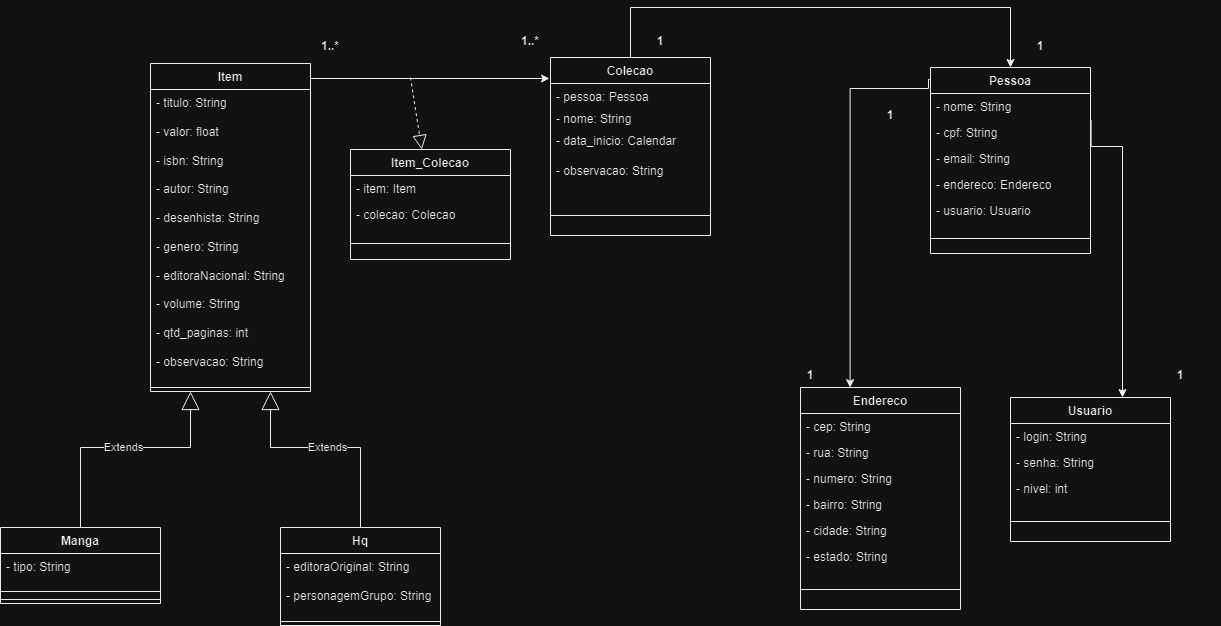

The diagram above was exported from draw.io. Its source (the exported page's mxGraphModel, read from the mxfile embedded in the PNG):
<mxGraphModel dx="1050" dy="1399" grid="1" gridSize="10" guides="1" tooltips="1" connect="1" arrows="1" fold="1" page="1" pageScale="1" pageWidth="1100" pageHeight="850" background="none" math="0" shadow="0">
  <root>
    <mxCell id="0" />
    <mxCell id="1" parent="0" />
    <mxCell id="0NLlO1nMJBdY5RwKF_ka-67" style="edgeStyle=orthogonalEdgeStyle;rounded=0;orthogonalLoop=1;jettySize=auto;html=1;" parent="1" edge="1">
      <mxGeometry relative="1" as="geometry">
        <mxPoint x="750" y="-249" as="sourcePoint" />
        <mxPoint x="989" y="-249" as="targetPoint" />
        <Array as="points">
          <mxPoint x="989" y="-249" />
          <mxPoint x="989" y="-249" />
        </Array>
      </mxGeometry>
    </mxCell>
    <mxCell id="0NLlO1nMJBdY5RwKF_ka-7" value="Pessoa" style="swimlane;fontStyle=1;align=center;verticalAlign=top;childLayout=stackLayout;horizontal=1;startSize=26;horizontalStack=0;resizeParent=1;resizeParentMax=0;resizeLast=0;collapsible=1;marginBottom=0;" parent="1" vertex="1">
      <mxGeometry x="1370" y="-260" width="160" height="186" as="geometry" />
    </mxCell>
    <mxCell id="0NLlO1nMJBdY5RwKF_ka-11" value="- nome: String" style="text;strokeColor=none;fillColor=none;align=left;verticalAlign=top;spacingLeft=4;spacingRight=4;overflow=hidden;rotatable=0;points=[[0,0.5],[1,0.5]];portConstraint=eastwest;" parent="0NLlO1nMJBdY5RwKF_ka-7" vertex="1">
      <mxGeometry y="26" width="160" height="26" as="geometry" />
    </mxCell>
    <mxCell id="0NLlO1nMJBdY5RwKF_ka-12" value="- cpf: String" style="text;strokeColor=none;fillColor=none;align=left;verticalAlign=top;spacingLeft=4;spacingRight=4;overflow=hidden;rotatable=0;points=[[0,0.5],[1,0.5]];portConstraint=eastwest;" parent="0NLlO1nMJBdY5RwKF_ka-7" vertex="1">
      <mxGeometry y="52" width="160" height="26" as="geometry" />
    </mxCell>
    <mxCell id="0NLlO1nMJBdY5RwKF_ka-37" value="- email: String" style="text;strokeColor=none;fillColor=none;align=left;verticalAlign=top;spacingLeft=4;spacingRight=4;overflow=hidden;rotatable=0;points=[[0,0.5],[1,0.5]];portConstraint=eastwest;" parent="0NLlO1nMJBdY5RwKF_ka-7" vertex="1">
      <mxGeometry y="78" width="160" height="26" as="geometry" />
    </mxCell>
    <mxCell id="0NLlO1nMJBdY5RwKF_ka-14" value="- endereco: Endereco" style="text;strokeColor=none;fillColor=none;align=left;verticalAlign=top;spacingLeft=4;spacingRight=4;overflow=hidden;rotatable=0;points=[[0,0.5],[1,0.5]];portConstraint=eastwest;" parent="0NLlO1nMJBdY5RwKF_ka-7" vertex="1">
      <mxGeometry y="104" width="160" height="26" as="geometry" />
    </mxCell>
    <mxCell id="z67lPoF25pPUv6U4pJJs-1" value="- usuario: Usuario" style="text;strokeColor=none;fillColor=none;align=left;verticalAlign=top;spacingLeft=4;spacingRight=4;overflow=hidden;rotatable=0;points=[[0,0.5],[1,0.5]];portConstraint=eastwest;" parent="0NLlO1nMJBdY5RwKF_ka-7" vertex="1">
      <mxGeometry y="130" width="160" height="26" as="geometry" />
    </mxCell>
    <mxCell id="0NLlO1nMJBdY5RwKF_ka-9" value="" style="line;strokeWidth=1;fillColor=none;align=left;verticalAlign=middle;spacingTop=-1;spacingLeft=3;spacingRight=3;rotatable=0;labelPosition=right;points=[];portConstraint=eastwest;" parent="0NLlO1nMJBdY5RwKF_ka-7" vertex="1">
      <mxGeometry y="156" width="160" height="30" as="geometry" />
    </mxCell>
    <mxCell id="0NLlO1nMJBdY5RwKF_ka-17" value="Usuario" style="swimlane;fontStyle=1;align=center;verticalAlign=top;childLayout=stackLayout;horizontal=1;startSize=26;horizontalStack=0;resizeParent=1;resizeParentMax=0;resizeLast=0;collapsible=1;marginBottom=0;" parent="1" vertex="1">
      <mxGeometry x="1450" y="70" width="160" height="144" as="geometry" />
    </mxCell>
    <mxCell id="0NLlO1nMJBdY5RwKF_ka-27" value="- login: String" style="text;strokeColor=none;fillColor=none;align=left;verticalAlign=top;spacingLeft=4;spacingRight=4;overflow=hidden;rotatable=0;points=[[0,0.5],[1,0.5]];portConstraint=eastwest;" parent="0NLlO1nMJBdY5RwKF_ka-17" vertex="1">
      <mxGeometry y="26" width="160" height="26" as="geometry" />
    </mxCell>
    <mxCell id="0NLlO1nMJBdY5RwKF_ka-18" value="- senha: String" style="text;strokeColor=none;fillColor=none;align=left;verticalAlign=top;spacingLeft=4;spacingRight=4;overflow=hidden;rotatable=0;points=[[0,0.5],[1,0.5]];portConstraint=eastwest;" parent="0NLlO1nMJBdY5RwKF_ka-17" vertex="1">
      <mxGeometry y="52" width="160" height="26" as="geometry" />
    </mxCell>
    <mxCell id="3Dcaas2SxPqGVhX6G6WF-21" value="- nivel: int" style="text;strokeColor=none;fillColor=none;align=left;verticalAlign=top;spacingLeft=4;spacingRight=4;overflow=hidden;rotatable=0;points=[[0,0.5],[1,0.5]];portConstraint=eastwest;" parent="0NLlO1nMJBdY5RwKF_ka-17" vertex="1">
      <mxGeometry y="78" width="160" height="26" as="geometry" />
    </mxCell>
    <mxCell id="0NLlO1nMJBdY5RwKF_ka-19" value="" style="line;strokeWidth=1;fillColor=none;align=left;verticalAlign=middle;spacingTop=-1;spacingLeft=3;spacingRight=3;rotatable=0;labelPosition=right;points=[];portConstraint=eastwest;" parent="0NLlO1nMJBdY5RwKF_ka-17" vertex="1">
      <mxGeometry y="104" width="160" height="40" as="geometry" />
    </mxCell>
    <mxCell id="0NLlO1nMJBdY5RwKF_ka-23" value="Endereco" style="swimlane;fontStyle=1;align=center;verticalAlign=top;childLayout=stackLayout;horizontal=1;startSize=26;horizontalStack=0;resizeParent=1;resizeParentMax=0;resizeLast=0;collapsible=1;marginBottom=0;" parent="1" vertex="1">
      <mxGeometry x="1240" y="60" width="160" height="222" as="geometry" />
    </mxCell>
    <mxCell id="0NLlO1nMJBdY5RwKF_ka-25" value="- cep: String" style="text;strokeColor=none;fillColor=none;align=left;verticalAlign=top;spacingLeft=4;spacingRight=4;overflow=hidden;rotatable=0;points=[[0,0.5],[1,0.5]];portConstraint=eastwest;" parent="0NLlO1nMJBdY5RwKF_ka-23" vertex="1">
      <mxGeometry y="26" width="160" height="26" as="geometry" />
    </mxCell>
    <mxCell id="0NLlO1nMJBdY5RwKF_ka-28" value="- rua: String" style="text;strokeColor=none;fillColor=none;align=left;verticalAlign=top;spacingLeft=4;spacingRight=4;overflow=hidden;rotatable=0;points=[[0,0.5],[1,0.5]];portConstraint=eastwest;" parent="0NLlO1nMJBdY5RwKF_ka-23" vertex="1">
      <mxGeometry y="52" width="160" height="26" as="geometry" />
    </mxCell>
    <mxCell id="0NLlO1nMJBdY5RwKF_ka-29" value="- numero: String" style="text;strokeColor=none;fillColor=none;align=left;verticalAlign=top;spacingLeft=4;spacingRight=4;overflow=hidden;rotatable=0;points=[[0,0.5],[1,0.5]];portConstraint=eastwest;" parent="0NLlO1nMJBdY5RwKF_ka-23" vertex="1">
      <mxGeometry y="78" width="160" height="26" as="geometry" />
    </mxCell>
    <mxCell id="0NLlO1nMJBdY5RwKF_ka-31" value="- bairro: String" style="text;strokeColor=none;fillColor=none;align=left;verticalAlign=top;spacingLeft=4;spacingRight=4;overflow=hidden;rotatable=0;points=[[0,0.5],[1,0.5]];portConstraint=eastwest;" parent="0NLlO1nMJBdY5RwKF_ka-23" vertex="1">
      <mxGeometry y="104" width="160" height="26" as="geometry" />
    </mxCell>
    <mxCell id="0NLlO1nMJBdY5RwKF_ka-32" value="- cidade: String" style="text;strokeColor=none;fillColor=none;align=left;verticalAlign=top;spacingLeft=4;spacingRight=4;overflow=hidden;rotatable=0;points=[[0,0.5],[1,0.5]];portConstraint=eastwest;" parent="0NLlO1nMJBdY5RwKF_ka-23" vertex="1">
      <mxGeometry y="130" width="160" height="26" as="geometry" />
    </mxCell>
    <mxCell id="0NLlO1nMJBdY5RwKF_ka-30" value="- estado: String" style="text;strokeColor=none;fillColor=none;align=left;verticalAlign=top;spacingLeft=4;spacingRight=4;overflow=hidden;rotatable=0;points=[[0,0.5],[1,0.5]];portConstraint=eastwest;" parent="0NLlO1nMJBdY5RwKF_ka-23" vertex="1">
      <mxGeometry y="156" width="160" height="26" as="geometry" />
    </mxCell>
    <mxCell id="0NLlO1nMJBdY5RwKF_ka-26" value="" style="line;strokeWidth=1;fillColor=none;align=left;verticalAlign=middle;spacingTop=-1;spacingLeft=3;spacingRight=3;rotatable=0;labelPosition=right;points=[];portConstraint=eastwest;" parent="0NLlO1nMJBdY5RwKF_ka-23" vertex="1">
      <mxGeometry y="182" width="160" height="40" as="geometry" />
    </mxCell>
    <mxCell id="0NLlO1nMJBdY5RwKF_ka-36" style="edgeStyle=orthogonalEdgeStyle;rounded=0;orthogonalLoop=1;jettySize=auto;html=1;entryX=0.31;entryY=0.001;entryDx=0;entryDy=0;entryPerimeter=0;" parent="1" target="0NLlO1nMJBdY5RwKF_ka-23" edge="1">
      <mxGeometry relative="1" as="geometry">
        <mxPoint x="1370" y="-248" as="sourcePoint" />
        <mxPoint x="1290" y="50" as="targetPoint" />
        <Array as="points">
          <mxPoint x="1368" y="-239" />
          <mxPoint x="1290" y="-239" />
        </Array>
      </mxGeometry>
    </mxCell>
    <mxCell id="0NLlO1nMJBdY5RwKF_ka-34" value="" style="line;strokeWidth=1;fillColor=none;align=left;verticalAlign=middle;spacingTop=-1;spacingLeft=3;spacingRight=3;rotatable=0;labelPosition=right;points=[];portConstraint=eastwest;" parent="1" vertex="1">
      <mxGeometry x="1290" y="-20" height="8" as="geometry" />
    </mxCell>
    <mxCell id="0NLlO1nMJBdY5RwKF_ka-49" style="edgeStyle=orthogonalEdgeStyle;rounded=0;orthogonalLoop=1;jettySize=auto;html=1;entryX=0.7;entryY=0;entryDx=0;entryDy=0;entryPerimeter=0;exitX=1.004;exitY=0.025;exitDx=0;exitDy=0;exitPerimeter=0;" parent="1" source="0NLlO1nMJBdY5RwKF_ka-12" target="0NLlO1nMJBdY5RwKF_ka-17" edge="1">
      <mxGeometry relative="1" as="geometry">
        <Array as="points">
          <mxPoint x="1562" y="-181" />
        </Array>
        <mxPoint x="1562.0344827586207" y="-42" as="sourcePoint" />
      </mxGeometry>
    </mxCell>
    <mxCell id="3Dcaas2SxPqGVhX6G6WF-17" style="edgeStyle=orthogonalEdgeStyle;rounded=0;orthogonalLoop=1;jettySize=auto;html=1;entryX=0.5;entryY=0;entryDx=0;entryDy=0;" parent="1" source="0NLlO1nMJBdY5RwKF_ka-50" target="0NLlO1nMJBdY5RwKF_ka-7" edge="1">
      <mxGeometry relative="1" as="geometry">
        <Array as="points">
          <mxPoint x="1070" y="-320" />
          <mxPoint x="1450" y="-320" />
        </Array>
      </mxGeometry>
    </mxCell>
    <mxCell id="0NLlO1nMJBdY5RwKF_ka-50" value="Colecao" style="swimlane;fontStyle=1;align=center;verticalAlign=top;childLayout=stackLayout;horizontal=1;startSize=26;horizontalStack=0;resizeParent=1;resizeParentMax=0;resizeLast=0;collapsible=1;marginBottom=0;" parent="1" vertex="1">
      <mxGeometry x="990" y="-270" width="160" height="178" as="geometry" />
    </mxCell>
    <mxCell id="0NLlO1nMJBdY5RwKF_ka-54" value="- pessoa: Pessoa" style="text;strokeColor=none;fillColor=none;align=left;verticalAlign=top;spacingLeft=4;spacingRight=4;overflow=hidden;rotatable=0;points=[[0,0.5],[1,0.5]];portConstraint=eastwest;" parent="0NLlO1nMJBdY5RwKF_ka-50" vertex="1">
      <mxGeometry y="26" width="160" height="22" as="geometry" />
    </mxCell>
    <mxCell id="0NLlO1nMJBdY5RwKF_ka-87" value="- nome: String" style="text;align=left;verticalAlign=top;spacingLeft=4;spacingRight=4;overflow=hidden;rotatable=0;points=[[0,0.5],[1,0.5]];portConstraint=eastwest;" parent="0NLlO1nMJBdY5RwKF_ka-50" vertex="1">
      <mxGeometry y="48" width="160" height="22" as="geometry" />
    </mxCell>
    <mxCell id="3Dcaas2SxPqGVhX6G6WF-14" value="- data_inicio: Calendar" style="text;strokeColor=none;fillColor=none;align=left;verticalAlign=top;spacingLeft=4;spacingRight=4;overflow=hidden;rotatable=0;points=[[0,0.5],[1,0.5]];portConstraint=eastwest;" parent="0NLlO1nMJBdY5RwKF_ka-50" vertex="1">
      <mxGeometry y="70" width="160" height="30" as="geometry" />
    </mxCell>
    <mxCell id="3Dcaas2SxPqGVhX6G6WF-7" value="- observacao: String&#10;&#10;" style="text;strokeColor=none;fillColor=none;align=left;verticalAlign=top;spacingLeft=4;spacingRight=4;overflow=hidden;rotatable=0;points=[[0,0.5],[1,0.5]];portConstraint=eastwest;" parent="0NLlO1nMJBdY5RwKF_ka-50" vertex="1">
      <mxGeometry y="100" width="160" height="38" as="geometry" />
    </mxCell>
    <mxCell id="0NLlO1nMJBdY5RwKF_ka-52" value="" style="line;strokeWidth=1;align=left;verticalAlign=middle;spacingTop=-1;spacingLeft=3;spacingRight=3;rotatable=0;labelPosition=right;points=[];portConstraint=eastwest;fillColor=default;" parent="0NLlO1nMJBdY5RwKF_ka-50" vertex="1">
      <mxGeometry y="138" width="160" height="40" as="geometry" />
    </mxCell>
    <mxCell id="0NLlO1nMJBdY5RwKF_ka-68" value="" style="endArrow=block;dashed=1;endFill=0;endSize=12;html=1;" parent="1" target="0NLlO1nMJBdY5RwKF_ka-69" edge="1">
      <mxGeometry width="160" relative="1" as="geometry">
        <mxPoint x="850" y="-250" as="sourcePoint" />
        <mxPoint x="820" y="-270" as="targetPoint" />
      </mxGeometry>
    </mxCell>
    <mxCell id="0NLlO1nMJBdY5RwKF_ka-69" value="Item_Colecao" style="swimlane;fontStyle=1;align=center;verticalAlign=top;childLayout=stackLayout;horizontal=1;startSize=26;horizontalStack=0;resizeParent=1;resizeParentMax=0;resizeLast=0;collapsible=1;marginBottom=0;" parent="1" vertex="1">
      <mxGeometry x="790" y="-178" width="160" height="110" as="geometry" />
    </mxCell>
    <mxCell id="0NLlO1nMJBdY5RwKF_ka-73" value="- item: Item" style="text;strokeColor=none;fillColor=none;align=left;verticalAlign=top;spacingLeft=4;spacingRight=4;overflow=hidden;rotatable=0;points=[[0,0.5],[1,0.5]];portConstraint=eastwest;" parent="0NLlO1nMJBdY5RwKF_ka-69" vertex="1">
      <mxGeometry y="26" width="160" height="26" as="geometry" />
    </mxCell>
    <mxCell id="0NLlO1nMJBdY5RwKF_ka-74" value="- colecao: Colecao" style="text;strokeColor=none;fillColor=none;align=left;verticalAlign=top;spacingLeft=4;spacingRight=4;overflow=hidden;rotatable=0;points=[[0,0.5],[1,0.5]];portConstraint=eastwest;" parent="0NLlO1nMJBdY5RwKF_ka-69" vertex="1">
      <mxGeometry y="52" width="160" height="26" as="geometry" />
    </mxCell>
    <mxCell id="0NLlO1nMJBdY5RwKF_ka-71" value="" style="line;strokeWidth=1;fillColor=none;align=left;verticalAlign=middle;spacingTop=-1;spacingLeft=3;spacingRight=3;rotatable=0;labelPosition=right;points=[];portConstraint=eastwest;" parent="0NLlO1nMJBdY5RwKF_ka-69" vertex="1">
      <mxGeometry y="78" width="160" height="32" as="geometry" />
    </mxCell>
    <mxCell id="0NLlO1nMJBdY5RwKF_ka-76" value="1..*" style="text;align=center;fontStyle=1;verticalAlign=middle;spacingLeft=3;spacingRight=3;strokeColor=none;rotatable=0;points=[[0,0.5],[1,0.5]];portConstraint=eastwest;" parent="1" vertex="1">
      <mxGeometry x="930" y="-300" width="80" height="26" as="geometry" />
    </mxCell>
    <mxCell id="0NLlO1nMJBdY5RwKF_ka-78" value="1..*" style="text;align=center;fontStyle=1;verticalAlign=middle;spacingLeft=3;spacingRight=3;strokeColor=none;rotatable=0;points=[[0,0.5],[1,0.5]];portConstraint=eastwest;" parent="1" vertex="1">
      <mxGeometry x="730" y="-295" width="80" height="26" as="geometry" />
    </mxCell>
    <mxCell id="0NLlO1nMJBdY5RwKF_ka-82" value="1" style="text;align=center;fontStyle=1;verticalAlign=middle;spacingLeft=3;spacingRight=3;strokeColor=none;rotatable=0;points=[[0,0.5],[1,0.5]];portConstraint=eastwest;" parent="1" vertex="1">
      <mxGeometry x="1580" y="34" width="80" height="26" as="geometry" />
    </mxCell>
    <mxCell id="0NLlO1nMJBdY5RwKF_ka-83" value="1" style="text;align=center;fontStyle=1;verticalAlign=middle;spacingLeft=3;spacingRight=3;strokeColor=none;rotatable=0;points=[[0,0.5],[1,0.5]];portConstraint=eastwest;" parent="1" vertex="1">
      <mxGeometry x="1210" y="34" width="80" height="26" as="geometry" />
    </mxCell>
    <mxCell id="0NLlO1nMJBdY5RwKF_ka-84" value="1" style="text;align=center;fontStyle=1;verticalAlign=middle;spacingLeft=3;spacingRight=3;strokeColor=none;rotatable=0;points=[[0,0.5],[1,0.5]];portConstraint=eastwest;" parent="1" vertex="1">
      <mxGeometry x="1290" y="-226" width="80" height="26" as="geometry" />
    </mxCell>
    <mxCell id="3Dcaas2SxPqGVhX6G6WF-23" value="1" style="text;align=center;fontStyle=1;verticalAlign=middle;spacingLeft=3;spacingRight=3;strokeColor=none;rotatable=0;points=[[0,0.5],[1,0.5]];portConstraint=eastwest;" parent="1" vertex="1">
      <mxGeometry x="1440" y="-295" width="80" height="26" as="geometry" />
    </mxCell>
    <mxCell id="3Dcaas2SxPqGVhX6G6WF-24" value="1" style="text;align=center;fontStyle=1;verticalAlign=middle;spacingLeft=3;spacingRight=3;strokeColor=none;rotatable=0;points=[[0,0.5],[1,0.5]];portConstraint=eastwest;" parent="1" vertex="1">
      <mxGeometry x="1060" y="-300" width="80" height="26" as="geometry" />
    </mxCell>
    <mxCell id="aIL4FjuVhLLZ5VJlcDea-2" value="Item" style="swimlane;fontStyle=1;align=center;verticalAlign=top;childLayout=stackLayout;horizontal=1;startSize=26;horizontalStack=0;resizeParent=1;resizeParentMax=0;resizeLast=0;collapsible=1;marginBottom=0;whiteSpace=wrap;html=1;" parent="1" vertex="1">
      <mxGeometry x="590" y="-264" width="160" height="328" as="geometry" />
    </mxCell>
    <mxCell id="aIL4FjuVhLLZ5VJlcDea-3" value="- titulo: String&lt;br&gt;&lt;br&gt;- valor: float&lt;br&gt;&lt;br&gt;- isbn: String&lt;br&gt;&lt;br&gt;- autor: String&lt;br&gt;&lt;br&gt;- desenhista: String&lt;br&gt;&lt;br&gt;- genero: String&lt;br&gt;&lt;br&gt;- editoraNacional: String&lt;br&gt;&lt;br&gt;- volume: String&lt;br&gt;&lt;br&gt;- qtd_paginas: int&lt;br&gt;&lt;br&gt;- observacao: String" style="text;strokeColor=none;fillColor=none;align=left;verticalAlign=top;spacingLeft=4;spacingRight=4;overflow=hidden;rotatable=0;points=[[0,0.5],[1,0.5]];portConstraint=eastwest;whiteSpace=wrap;html=1;" parent="aIL4FjuVhLLZ5VJlcDea-2" vertex="1">
      <mxGeometry y="26" width="160" height="294" as="geometry" />
    </mxCell>
    <mxCell id="aIL4FjuVhLLZ5VJlcDea-4" value="" style="line;strokeWidth=1;fillColor=none;align=left;verticalAlign=middle;spacingTop=-1;spacingLeft=3;spacingRight=3;rotatable=0;labelPosition=right;points=[];portConstraint=eastwest;strokeColor=inherit;" parent="aIL4FjuVhLLZ5VJlcDea-2" vertex="1">
      <mxGeometry y="320" width="160" height="8" as="geometry" />
    </mxCell>
    <mxCell id="aIL4FjuVhLLZ5VJlcDea-8" value="Manga" style="swimlane;fontStyle=1;align=center;verticalAlign=top;childLayout=stackLayout;horizontal=1;startSize=26;horizontalStack=0;resizeParent=1;resizeParentMax=0;resizeLast=0;collapsible=1;marginBottom=0;whiteSpace=wrap;html=1;" parent="1" vertex="1">
      <mxGeometry x="440" y="200" width="160" height="76" as="geometry" />
    </mxCell>
    <mxCell id="aIL4FjuVhLLZ5VJlcDea-9" value="- tipo: String" style="text;strokeColor=none;fillColor=none;align=left;verticalAlign=top;spacingLeft=4;spacingRight=4;overflow=hidden;rotatable=0;points=[[0,0.5],[1,0.5]];portConstraint=eastwest;whiteSpace=wrap;html=1;" parent="aIL4FjuVhLLZ5VJlcDea-8" vertex="1">
      <mxGeometry y="26" width="160" height="34" as="geometry" />
    </mxCell>
    <mxCell id="aIL4FjuVhLLZ5VJlcDea-10" value="" style="line;strokeWidth=1;fillColor=none;align=left;verticalAlign=middle;spacingTop=-1;spacingLeft=3;spacingRight=3;rotatable=0;labelPosition=right;points=[];portConstraint=eastwest;strokeColor=inherit;" parent="aIL4FjuVhLLZ5VJlcDea-8" vertex="1">
      <mxGeometry y="60" width="160" height="8" as="geometry" />
    </mxCell>
    <mxCell id="sFKq8QyIFEYHzlBeD0Zn-1" value="" style="line;strokeWidth=1;fillColor=none;align=left;verticalAlign=middle;spacingTop=-1;spacingLeft=3;spacingRight=3;rotatable=0;labelPosition=right;points=[];portConstraint=eastwest;strokeColor=inherit;" vertex="1" parent="aIL4FjuVhLLZ5VJlcDea-8">
      <mxGeometry y="68" width="160" height="8" as="geometry" />
    </mxCell>
    <mxCell id="aIL4FjuVhLLZ5VJlcDea-12" value="Hq" style="swimlane;fontStyle=1;align=center;verticalAlign=top;childLayout=stackLayout;horizontal=1;startSize=26;horizontalStack=0;resizeParent=1;resizeParentMax=0;resizeLast=0;collapsible=1;marginBottom=0;whiteSpace=wrap;html=1;" parent="1" vertex="1">
      <mxGeometry x="720" y="200" width="160" height="98" as="geometry" />
    </mxCell>
    <mxCell id="aIL4FjuVhLLZ5VJlcDea-13" value="- editoraOriginal: String&lt;br&gt;&lt;br&gt;- personagemGrupo: String" style="text;strokeColor=none;fillColor=none;align=left;verticalAlign=top;spacingLeft=4;spacingRight=4;overflow=hidden;rotatable=0;points=[[0,0.5],[1,0.5]];portConstraint=eastwest;whiteSpace=wrap;html=1;" parent="aIL4FjuVhLLZ5VJlcDea-12" vertex="1">
      <mxGeometry y="26" width="160" height="64" as="geometry" />
    </mxCell>
    <mxCell id="aIL4FjuVhLLZ5VJlcDea-14" value="" style="line;strokeWidth=1;fillColor=none;align=left;verticalAlign=middle;spacingTop=-1;spacingLeft=3;spacingRight=3;rotatable=0;labelPosition=right;points=[];portConstraint=eastwest;strokeColor=inherit;" parent="aIL4FjuVhLLZ5VJlcDea-12" vertex="1">
      <mxGeometry y="90" width="160" height="8" as="geometry" />
    </mxCell>
    <mxCell id="aIL4FjuVhLLZ5VJlcDea-16" value="Extends" style="endArrow=block;endSize=16;endFill=0;html=1;rounded=0;exitX=0.5;exitY=0;exitDx=0;exitDy=0;entryX=0.25;entryY=1;entryDx=0;entryDy=0;" parent="1" source="aIL4FjuVhLLZ5VJlcDea-8" target="aIL4FjuVhLLZ5VJlcDea-2" edge="1">
      <mxGeometry width="160" relative="1" as="geometry">
        <mxPoint x="640" y="100" as="sourcePoint" />
        <mxPoint x="800" y="100" as="targetPoint" />
        <Array as="points">
          <mxPoint x="520" y="120" />
          <mxPoint x="630" y="120" />
        </Array>
      </mxGeometry>
    </mxCell>
    <mxCell id="aIL4FjuVhLLZ5VJlcDea-17" value="Extends" style="endArrow=block;endSize=16;endFill=0;html=1;rounded=0;exitX=0.5;exitY=0;exitDx=0;exitDy=0;entryX=0.75;entryY=1;entryDx=0;entryDy=0;" parent="1" source="aIL4FjuVhLLZ5VJlcDea-12" target="aIL4FjuVhLLZ5VJlcDea-2" edge="1">
      <mxGeometry width="160" relative="1" as="geometry">
        <mxPoint x="640" y="100" as="sourcePoint" />
        <mxPoint x="800" y="100" as="targetPoint" />
        <Array as="points">
          <mxPoint x="800" y="120" />
          <mxPoint x="710" y="120" />
        </Array>
      </mxGeometry>
    </mxCell>
  </root>
</mxGraphModel>